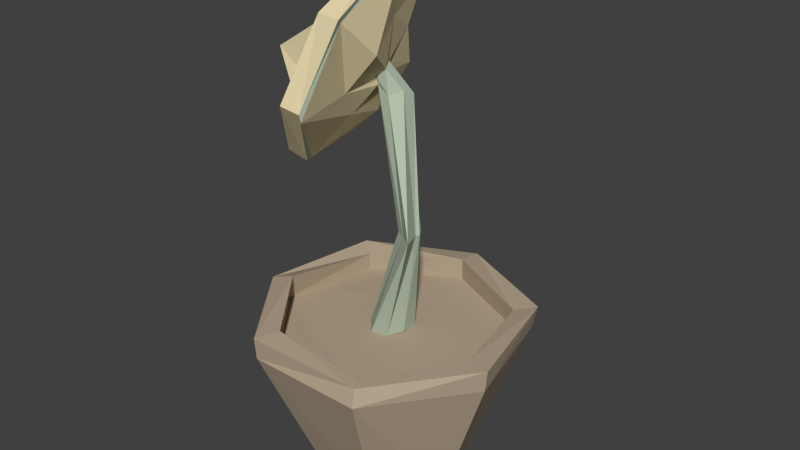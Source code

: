 # Source: Blume_Vase.blend  (saved by Blender 2.69.0; exported with 4.5.12 LTS)
import bpy
from mathutils import Matrix  # noqa: F401  (used for matrix-valued properties, if any)

bpy.ops.wm.read_factory_settings(use_empty=True)
scene = bpy.context.scene
scene.name = 'Scene'

# ---- collections
col_collection_1 = bpy.data.collections.new('Collection 1'); scene.collection.children.link(col_collection_1)

# ---- materials (node trees are filled in below, after node groups)
mat_material = bpy.data.materials.new('Material')
mat_material.alpha_threshold = 0.0
mat_material.use_transparent_shadow = False
mat_material.diffuse_color = (0.4575, 0.3673, 0.2629, 1.0)
mat_material.roughness = 0.5
mat_material.specular_intensity = 0.0
mat_material.line_color = (0.0, 0.0, 0.0, 1.0)
mat_material_002 = bpy.data.materials.new('Material.002')
mat_material_002.alpha_threshold = 0.0
mat_material_002.use_transparent_shadow = False
mat_material_002.diffuse_color = (0.4523, 0.5382, 0.4211, 1.0)
mat_material_002.roughness = 0.5
mat_material_002.specular_intensity = 0.0
mat_material_002.line_color = (0.0, 0.0, 0.0, 1.0)
mat_material_001 = bpy.data.materials.new('Material.001')
mat_material_001.alpha_threshold = 0.0
mat_material_001.use_transparent_shadow = False
mat_material_001.diffuse_color = (0.8, 0.682, 0.4147, 1.0)
mat_material_001.roughness = 0.5
mat_material_001.specular_intensity = 0.0
mat_material_001.line_color = (0.0, 0.0, 0.0, 1.0)

# ---- material node trees

# ---- world
world_world = bpy.data.worlds.new('World'); scene.world = world_world
world_world.color = (0.05088, 0.05088, 0.05088)
world_world.use_sun_shadow = False
world_world.sun_shadow_jitter_overblur = 0.0
world_world.cycles.sampling_method = 'MANUAL'
world_world.cycles.sample_map_resolution = 256

# ---- meshes
me_cylinder = bpy.data.meshes.new('Cylinder')
me_cylinder.from_pydata([(0.0, 0.989, 0.0), (2.771e-08, 1.928, 1.979), (0.7916, 0.6313, 0.0), (1.411, 1.125, 2.002), (1.043, -0.238, 0.0), (1.774, -0.405, 1.999), (0.4378, -0.909, 0.0), (0.7999, -1.661, 1.994), (-0.4219, -0.8761, 0.0), (-0.7929, -1.646, 1.997), (-0.9502, -0.2169, 0.0), (-1.658, -0.3784, 2.021), (-0.7864, 0.6271, 0.0), (-1.454, 1.159, 1.991), (2.368e-08, 1.511, 2.031), (1.236, 0.9859, 1.975), (1.53, -0.3493, 1.984), (0.6719, -1.395, 2.001), (-0.667, -1.385, 2.01), (-1.553, -0.3544, 1.966), (-1.248, 0.9953, 1.963), (-0.002499, 0.3111, 1.977), (0.2281, 0.1833, 1.986), (0.2372, -0.05428, 2.033), (0.1164, -0.2403, 2.009), (-0.1268, -0.261, 1.991), (-0.3167, -0.07066, 1.973), (-0.1655, 0.1342, 2.036), (2.771e-08, 1.845, 2.289), (1.461, 1.165, 2.307), (1.809, -0.4129, 2.297), (0.7557, -1.569, 2.206), (-0.802, -1.665, 2.291), (-1.761, -0.4018, 2.257), (-1.444, 1.151, 2.289), (2.368e-08, 1.494, 2.344), (1.216, 0.9697, 2.256), (1.496, -0.3414, 2.286), (0.6883, -1.429, 2.212), (-0.6564, -1.363, 2.316), (-1.451, -0.3313, 2.351), (-1.237, 0.9865, 2.217), (0.4471, 0.02713, 3.527), (0.5044, -0.0725, 3.525), (0.4852, -0.1277, 3.52), (0.5685, -0.3741, 3.535), (0.3875, -0.2473, 3.526), (0.2494, -0.1678, 3.527), (0.2793, 0.01431, 3.526), (-0.07615, 0.2742, 5.182), (0.1026, 0.2945, 5.129), (0.08372, 0.1283, 5.195), (-0.0456, -0.0009541, 5.144), (-0.2151, 0.2431, 5.458), (-0.1472, 0.1386, 5.513), (-0.08653, 0.007231, 5.457), (-0.2357, 0.000964, 5.347), (-0.2353, 0.03797, 5.224), (-0.2795, 0.165, 5.268), (-0.2511, 0.2794, 5.333), (-0.272, 0.6395, 5.792), (-0.05867, 0.13, 6.067), (0.1021, -0.3676, 5.752), (-0.2327, -0.5352, 5.271), (-0.4218, -0.213, 4.885), (-0.5088, 0.339, 4.748), (-0.3964, 0.8227, 5.266), (-0.4369, 1.135, 6.263), (0.04173, 0.1742, 6.756), (0.06011, -0.899, 6.242), (-0.218, -1.279, 5.143), (-1.033, 0.5457, 4.318), (-0.8875, 1.28, 5.213), (-0.7563, -0.5886, 4.363), (-0.4531, 1.159, 6.321), (0.021, 0.1463, 6.836), (0.08893, -0.9628, 6.298), (-0.7792, -0.6383, 4.323), (-1.004, 0.4955, 4.418), (-0.8806, 1.243, 5.23), (-0.5252, 0.01726, 5.529), (-0.5325, 0.009682, 5.533), (-0.5248, 0.006433, 5.53), (-0.5019, 0.02136, 5.504), (-0.5157, 0.02306, 5.519), (-0.295, -1.228, 5.206), (-0.5084, 0.005585, 5.515), (-0.5, 0.00835, 5.502), (-0.4812, 0.8749, 6.075), (-0.1307, 0.1213, 6.513), (-0.2086, -0.6499, 5.979), (-0.275, -0.9295, 5.405), (-0.8438, -0.4761, 4.572), (-0.8821, 0.4082, 4.658), (-0.8323, 0.8799, 5.331), (-0.5667, 0.2194, 5.654), (-0.446, 0.0498, 5.777), (-0.4105, -0.2767, 5.683), (-0.4418, -0.2951, 5.571), (-0.6394, 0.001487, 5.396), (-0.6584, 0.124, 5.283), (-0.6373, 0.2485, 5.477), (-0.4165, -1.114, 5.219), (-0.7785, -0.6064, 4.506), (-0.5675, -0.0838, 5.48), (-0.5697, -0.08043, 5.475), (-1.403, -0.3962, 5.572), (-0.696, 1.051, 6.378), (-0.2489, 0.06925, 6.772), (-0.1845, -0.9782, 6.334), (-0.5104, -1.302, 5.282), (-1.021, -0.7027, 4.427), (-1.294, 0.441, 4.446), (-1.208, 1.261, 5.314), (-0.8571, 0.6759, 6.159), (-0.4132, 0.03707, 6.577), (-0.3721, -0.7413, 6.065), (-0.5863, -1.004, 5.506), (-1.045, -0.5365, 4.623), (-1.172, 0.2934, 4.808), (-1.076, 0.8013, 5.418), (-0.5799, -1.213, 5.281), (-1.042, -0.687, 4.606)], [], [(0, 1, 3, 2), (2, 3, 5, 4), (4, 5, 7, 6), (6, 7, 9, 8), (8, 9, 11, 10), (22, 23, 24, 25, 26, 27, 21), (12, 13, 1, 0), (10, 11, 13, 12), (0, 2, 4, 6, 8, 10, 12), (56, 55, 62, 63), (14, 15, 36, 35), (15, 16, 37, 36), (16, 17, 38, 37), (17, 18, 39, 38), (18, 19, 40, 39), (19, 20, 41, 40), (20, 14, 35, 41), (33, 40, 41, 34), (32, 39, 40, 33), (31, 38, 39, 32), (30, 37, 38, 31), (29, 36, 37, 30), (28, 35, 36, 29), (34, 41, 35, 28), (1, 13, 34, 28), (13, 11, 33, 34), (11, 9, 32, 33), (9, 7, 31, 32), (7, 5, 30, 31), (5, 3, 29, 30), (3, 1, 28, 29), (21, 27, 48, 42), (27, 26, 47, 48), (26, 25, 46, 47), (25, 24, 45, 46), (24, 23, 44, 45), (23, 22, 43, 44), (22, 21, 42, 43), (55, 54, 61, 62), (49, 59, 53), (57, 56, 63, 64), (45, 44, 51, 52), (44, 43, 50, 51), (43, 42, 49, 50), (15, 14, 20, 19, 18, 17, 16), (54, 53, 60, 61), (57, 52, 56), (58, 57, 64, 65), (59, 58, 65, 66), (47, 46, 57, 58), (60, 66, 72, 67), (66, 65, 71, 72), (63, 62, 69, 70), (62, 61, 68, 69), (61, 60, 67, 68), (83, 84, 101, 100), (74, 79, 113, 107), (94, 88, 114, 120), (80, 81, 96, 95), (86, 87, 105, 104), (76, 75, 108, 109), (88, 89, 115, 114), (90, 91, 117, 116), (81, 82, 97, 96), (79, 78, 112, 113), (93, 94, 120, 119), (103, 92, 118, 122), (84, 80, 95, 101), (109, 108, 115, 116), (113, 112, 119, 120), (107, 113, 120, 114), (112, 111, 118, 119), (110, 109, 116, 117), (108, 107, 114, 115), (92, 93, 119, 118), (91, 102, 121, 117), (78, 77, 111, 112), (89, 90, 116, 115), (70, 69, 76, 85), (73, 70, 85, 77), (75, 74, 107, 108), (102, 103, 122, 121), (96, 97, 106), (104, 105, 106), (99, 100, 106), (101, 95, 106), (89, 88, 106), (98, 104, 106), (91, 90, 106), (94, 93, 106), (92, 103, 106), (88, 94, 106), (105, 99, 106), (93, 92, 106), (90, 89, 106), (102, 91, 106), (100, 101, 106), (97, 98, 106), (103, 102, 106), (95, 96, 106), (50, 49, 53, 54), (51, 50, 54, 55), (52, 51, 55, 56), (53, 59, 66, 60), (48, 47, 58, 59), (42, 48, 59, 49), (46, 45, 52, 57), (65, 64, 73, 71), (64, 63, 70, 73), (67, 72, 79, 74), (72, 71, 78, 79), (71, 73, 77, 78), (69, 68, 75, 76), (68, 67, 74, 75), (87, 99, 105), (82, 86, 98, 97), (87, 83, 100, 99), (86, 104, 98), (110, 117, 121), (111, 110, 121, 122), (111, 122, 118), (77, 85, 110, 111), (85, 76, 109, 110)])
me_cylinder.polygons.foreach_set('material_index', [0, 0, 0, 0, 0, 1, 0, 0, 0, 2, 0, 0, 0, 0, 0, 0, 0, 0, 0, 0, 0, 0, 0, 0, 0, 0, 0, 0, 0, 0, 0, 1, 1, 1, 1, 1, 1, 1, 2, 1, 2, 1, 1, 1, 0, 2, 1, 2, 2, 1, 2, 2, 2, 2, 2, 2, 2, 1, 2, 2, 2, 1, 1, 2, 2, 1, 1, 2, 2, 2, 2, 2, 2, 2, 1, 1, 2, 1, 1, 1, 2, 1, 2, 2, 2, 2, 2, 2, 2, 2, 2, 2, 2, 2, 2, 2, 2, 2, 2, 2, 1, 1, 1, 2, 1, 1, 1, 2, 2, 1, 1, 1, 1, 1, 2, 2, 2, 2, 2, 2, 2, 2, 2])
me_cylinder.materials.append(mat_material)
me_cylinder.materials.append(mat_material_002)
me_cylinder.materials.append(mat_material_001)
me_cylinder.use_remesh_preserve_volume = False
me_cylinder.use_remesh_preserve_attributes = False
me_cylinder.use_mirror_vertex_groups = False
me_cylinder.update()

# ---- objects
ob_blumentopf = bpy.data.objects.new('Blumentopf', me_cylinder)

# ---- transforms, parenting, visibility, modifiers, constraints
ob_blumentopf.location = (0.0, 0.0, 0.0)
ob_blumentopf.lineart.crease_threshold = 0.0

# ---- collection membership
col_collection_1.objects.link(ob_blumentopf)

# ---- scene / render settings (as saved in the file)
scene.frame_start = 1; scene.frame_end = 250; scene.frame_set(1)
scene.render.engine = 'BLENDER_EEVEE_NEXT'
scene.render.resolution_percentage = 50
scene.render.dither_intensity = 0.0
scene.cycles.use_denoising = False
scene.cycles.samples = 10
scene.cycles.sampling_pattern = 'TABULATED_SOBOL'
scene.cycles.light_sampling_threshold = 0.0
scene.cycles.use_adaptive_sampling = False
scene.cycles.use_light_tree = False
scene.cycles.blur_glossy = 0.0
scene.cycles.volume_bounces = 1
scene.cycles.pixel_filter_type = 'GAUSSIAN'
scene.cycles.sample_clamp_indirect = 0.0
scene.view_settings.view_transform = 'Standard'
bpy.context.view_layer.update()

# ---- added for rendering (the .blend has no active camera and no usable light): camera, sun
cam_auto = bpy.data.cameras.new('AutoCamera')
cam_auto.lens = 50.0
cam_auto.sensor_width = 36.0
cam_auto.clip_end = 1000.0
ob_auto_camera = bpy.data.objects.new('AutoCamera', cam_auto)
scene.collection.objects.link(ob_auto_camera)
ob_auto_camera.location = (7.89602, -9.3146, 9.71536)
ob_auto_camera.rotation_euler = (1.09748, -7.21219e-08, 0.694738)
scene.camera = ob_auto_camera
light_auto_sun = bpy.data.lights.new('AutoSun', 'SUN')
light_auto_sun.energy = 3.0
light_auto_sun.angle = 0.0523599
ob_auto_sun = bpy.data.objects.new('AutoSun', light_auto_sun)
scene.collection.objects.link(ob_auto_sun)
ob_auto_sun.rotation_euler = (0.872665, 0.174533, 0.523599)
bpy.context.view_layer.update()
